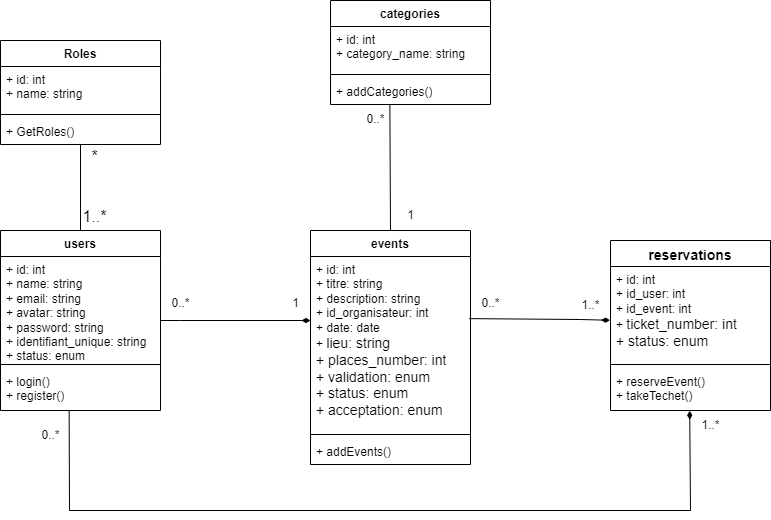

The diagram above was exported from draw.io. Its source (the exported page's mxGraphModel, read from the mxfile embedded in the PNG):
<mxGraphModel dx="872" dy="1284" grid="1" gridSize="10" guides="1" tooltips="1" connect="1" arrows="1" fold="1" page="1" pageScale="1" pageWidth="850" pageHeight="1100" math="0" shadow="0">
  <root>
    <mxCell id="0" />
    <mxCell id="1" parent="0" />
    <mxCell id="L-W52Gr0HWnkiU4ldKRy-1" value="categories" style="swimlane;fontStyle=1;align=center;verticalAlign=top;childLayout=stackLayout;horizontal=1;startSize=26;horizontalStack=0;resizeParent=1;resizeParentMax=0;resizeLast=0;collapsible=1;marginBottom=0;whiteSpace=wrap;html=1;" parent="1" vertex="1">
      <mxGeometry x="370" y="320" width="160" height="104" as="geometry" />
    </mxCell>
    <mxCell id="L-W52Gr0HWnkiU4ldKRy-2" value="+ id: int&lt;div&gt;+ category_name: string&lt;/div&gt;" style="text;strokeColor=none;fillColor=none;align=left;verticalAlign=top;spacingLeft=4;spacingRight=4;overflow=hidden;rotatable=0;points=[[0,0.5],[1,0.5]];portConstraint=eastwest;whiteSpace=wrap;html=1;" parent="L-W52Gr0HWnkiU4ldKRy-1" vertex="1">
      <mxGeometry y="26" width="160" height="44" as="geometry" />
    </mxCell>
    <mxCell id="L-W52Gr0HWnkiU4ldKRy-3" value="" style="line;strokeWidth=1;fillColor=none;align=left;verticalAlign=middle;spacingTop=-1;spacingLeft=3;spacingRight=3;rotatable=0;labelPosition=right;points=[];portConstraint=eastwest;strokeColor=inherit;" parent="L-W52Gr0HWnkiU4ldKRy-1" vertex="1">
      <mxGeometry y="70" width="160" height="8" as="geometry" />
    </mxCell>
    <mxCell id="L-W52Gr0HWnkiU4ldKRy-4" value="+ addCategories()" style="text;strokeColor=none;fillColor=none;align=left;verticalAlign=top;spacingLeft=4;spacingRight=4;overflow=hidden;rotatable=0;points=[[0,0.5],[1,0.5]];portConstraint=eastwest;whiteSpace=wrap;html=1;" parent="L-W52Gr0HWnkiU4ldKRy-1" vertex="1">
      <mxGeometry y="78" width="160" height="26" as="geometry" />
    </mxCell>
    <mxCell id="ZiK-nHsIH4zvJ1ZFQoPT-6" style="edgeStyle=none;curved=1;rounded=0;orthogonalLoop=1;jettySize=auto;html=1;exitX=0.5;exitY=0;exitDx=0;exitDy=0;entryX=0.5;entryY=1;entryDx=0;entryDy=0;fontSize=12;startSize=8;endSize=8;startArrow=none;startFill=0;endArrow=none;endFill=0;" parent="1" source="L-W52Gr0HWnkiU4ldKRy-5" target="ZiK-nHsIH4zvJ1ZFQoPT-2" edge="1">
      <mxGeometry relative="1" as="geometry" />
    </mxCell>
    <mxCell id="L-W52Gr0HWnkiU4ldKRy-5" value="users" style="swimlane;fontStyle=1;align=center;verticalAlign=top;childLayout=stackLayout;horizontal=1;startSize=26;horizontalStack=0;resizeParent=1;resizeParentMax=0;resizeLast=0;collapsible=1;marginBottom=0;whiteSpace=wrap;html=1;" parent="1" vertex="1">
      <mxGeometry x="40" y="550" width="160" height="180" as="geometry" />
    </mxCell>
    <mxCell id="L-W52Gr0HWnkiU4ldKRy-6" value="+ id: int&lt;div&gt;+ name: string&lt;/div&gt;&lt;div&gt;&lt;span style=&quot;background-color: initial;&quot;&gt;+ email: string&lt;/span&gt;&lt;br&gt;&lt;/div&gt;&lt;div&gt;&lt;span style=&quot;background-color: initial;&quot;&gt;+ avatar: string&lt;/span&gt;&lt;/div&gt;&lt;div&gt;+ password: string&lt;/div&gt;&lt;div&gt;+ identifiant_unique: string&lt;/div&gt;&lt;div&gt;+ status: enum&lt;/div&gt;" style="text;strokeColor=none;fillColor=none;align=left;verticalAlign=top;spacingLeft=4;spacingRight=4;overflow=hidden;rotatable=0;points=[[0,0.5],[1,0.5]];portConstraint=eastwest;whiteSpace=wrap;html=1;" parent="L-W52Gr0HWnkiU4ldKRy-5" vertex="1">
      <mxGeometry y="26" width="160" height="104" as="geometry" />
    </mxCell>
    <mxCell id="L-W52Gr0HWnkiU4ldKRy-7" value="" style="line;strokeWidth=1;fillColor=none;align=left;verticalAlign=middle;spacingTop=-1;spacingLeft=3;spacingRight=3;rotatable=0;labelPosition=right;points=[];portConstraint=eastwest;strokeColor=inherit;" parent="L-W52Gr0HWnkiU4ldKRy-5" vertex="1">
      <mxGeometry y="130" width="160" height="8" as="geometry" />
    </mxCell>
    <mxCell id="L-W52Gr0HWnkiU4ldKRy-8" value="+ login()&lt;div&gt;+ register()&lt;/div&gt;" style="text;strokeColor=none;fillColor=none;align=left;verticalAlign=top;spacingLeft=4;spacingRight=4;overflow=hidden;rotatable=0;points=[[0,0.5],[1,0.5]];portConstraint=eastwest;whiteSpace=wrap;html=1;" parent="L-W52Gr0HWnkiU4ldKRy-5" vertex="1">
      <mxGeometry y="138" width="160" height="42" as="geometry" />
    </mxCell>
    <mxCell id="L-W52Gr0HWnkiU4ldKRy-9" value="events" style="swimlane;fontStyle=1;align=center;verticalAlign=top;childLayout=stackLayout;horizontal=1;startSize=26;horizontalStack=0;resizeParent=1;resizeParentMax=0;resizeLast=0;collapsible=1;marginBottom=0;whiteSpace=wrap;html=1;" parent="1" vertex="1">
      <mxGeometry x="350" y="550" width="160" height="234" as="geometry" />
    </mxCell>
    <mxCell id="L-W52Gr0HWnkiU4ldKRy-10" value="+ id: int&lt;div&gt;+ titre: string&lt;/div&gt;&lt;div&gt;+ description: string&lt;/div&gt;&lt;div&gt;+ id_organisateur: int&lt;/div&gt;&lt;div&gt;+ date: date&lt;/div&gt;&lt;div&gt;+&amp;nbsp;&lt;span style=&quot;background-color: rgb(255, 255, 255); font-family: &amp;quot;Nunito Sans&amp;quot;, sans-serif; font-size: 14px; white-space-collapse: preserve;&quot;&gt;lieu: string&lt;/span&gt;&lt;/div&gt;&lt;div&gt;&lt;span style=&quot;background-color: rgb(255, 255, 255); font-family: &amp;quot;Nunito Sans&amp;quot;, sans-serif; font-size: 14px; white-space-collapse: preserve;&quot;&gt;+ places_number: int&lt;/span&gt;&lt;/div&gt;&lt;div&gt;&lt;span style=&quot;background-color: rgb(255, 255, 255); font-family: &amp;quot;Nunito Sans&amp;quot;, sans-serif; font-size: 14px; white-space-collapse: preserve;&quot;&gt;+ validation: enum&lt;/span&gt;&lt;/div&gt;&lt;div&gt;&lt;span style=&quot;background-color: rgb(255, 255, 255); font-family: &amp;quot;Nunito Sans&amp;quot;, sans-serif; font-size: 14px; white-space-collapse: preserve;&quot;&gt;+ status: enum&lt;/span&gt;&lt;/div&gt;&lt;div&gt;&lt;span style=&quot;background-color: rgb(255, 255, 255); font-family: &amp;quot;Nunito Sans&amp;quot;, sans-serif; font-size: 14px; white-space-collapse: preserve;&quot;&gt;+ acceptation: enum&lt;/span&gt;&lt;/div&gt;" style="text;strokeColor=none;fillColor=none;align=left;verticalAlign=top;spacingLeft=4;spacingRight=4;overflow=hidden;rotatable=0;points=[[0,0.5],[1,0.5]];portConstraint=eastwest;whiteSpace=wrap;html=1;" parent="L-W52Gr0HWnkiU4ldKRy-9" vertex="1">
      <mxGeometry y="26" width="160" height="174" as="geometry" />
    </mxCell>
    <mxCell id="L-W52Gr0HWnkiU4ldKRy-11" value="" style="line;strokeWidth=1;fillColor=none;align=left;verticalAlign=middle;spacingTop=-1;spacingLeft=3;spacingRight=3;rotatable=0;labelPosition=right;points=[];portConstraint=eastwest;strokeColor=inherit;" parent="L-W52Gr0HWnkiU4ldKRy-9" vertex="1">
      <mxGeometry y="200" width="160" height="8" as="geometry" />
    </mxCell>
    <mxCell id="L-W52Gr0HWnkiU4ldKRy-12" value="+ addEvents()" style="text;strokeColor=none;fillColor=none;align=left;verticalAlign=top;spacingLeft=4;spacingRight=4;overflow=hidden;rotatable=0;points=[[0,0.5],[1,0.5]];portConstraint=eastwest;whiteSpace=wrap;html=1;" parent="L-W52Gr0HWnkiU4ldKRy-9" vertex="1">
      <mxGeometry y="208" width="160" height="26" as="geometry" />
    </mxCell>
    <mxCell id="L-W52Gr0HWnkiU4ldKRy-13" value="&lt;span style=&quot;font-family: &amp;quot;Nunito Sans&amp;quot;, sans-serif; font-size: 14px; text-align: start; white-space-collapse: preserve; background-color: rgb(255, 255, 255);&quot;&gt;reservations&lt;/span&gt;" style="swimlane;fontStyle=1;align=center;verticalAlign=top;childLayout=stackLayout;horizontal=1;startSize=26;horizontalStack=0;resizeParent=1;resizeParentMax=0;resizeLast=0;collapsible=1;marginBottom=0;whiteSpace=wrap;html=1;" parent="1" vertex="1">
      <mxGeometry x="650" y="560" width="160" height="170" as="geometry" />
    </mxCell>
    <mxCell id="L-W52Gr0HWnkiU4ldKRy-14" value="+ id: int&lt;div&gt;+ id_user: int&lt;/div&gt;&lt;div&gt;+ id_event: int&lt;/div&gt;&lt;div&gt;+&amp;nbsp;&lt;span style=&quot;background-color: rgb(255, 255, 255); font-family: &amp;quot;Nunito Sans&amp;quot;, sans-serif; font-size: 14px; white-space-collapse: preserve;&quot;&gt;ticket_number: int&lt;/span&gt;&lt;/div&gt;&lt;div&gt;&lt;span style=&quot;background-color: rgb(255, 255, 255); font-family: &amp;quot;Nunito Sans&amp;quot;, sans-serif; font-size: 14px; white-space-collapse: preserve;&quot;&gt;+ status: enum&lt;/span&gt;&lt;/div&gt;" style="text;strokeColor=none;fillColor=none;align=left;verticalAlign=top;spacingLeft=4;spacingRight=4;overflow=hidden;rotatable=0;points=[[0,0.5],[1,0.5]];portConstraint=eastwest;whiteSpace=wrap;html=1;" parent="L-W52Gr0HWnkiU4ldKRy-13" vertex="1">
      <mxGeometry y="26" width="160" height="94" as="geometry" />
    </mxCell>
    <mxCell id="L-W52Gr0HWnkiU4ldKRy-15" value="" style="line;strokeWidth=1;fillColor=none;align=left;verticalAlign=middle;spacingTop=-1;spacingLeft=3;spacingRight=3;rotatable=0;labelPosition=right;points=[];portConstraint=eastwest;strokeColor=inherit;" parent="L-W52Gr0HWnkiU4ldKRy-13" vertex="1">
      <mxGeometry y="120" width="160" height="8" as="geometry" />
    </mxCell>
    <mxCell id="L-W52Gr0HWnkiU4ldKRy-16" value="+ reserveEvent()&lt;div&gt;+ takeTechet()&lt;/div&gt;" style="text;strokeColor=none;fillColor=none;align=left;verticalAlign=top;spacingLeft=4;spacingRight=4;overflow=hidden;rotatable=0;points=[[0,0.5],[1,0.5]];portConstraint=eastwest;whiteSpace=wrap;html=1;" parent="L-W52Gr0HWnkiU4ldKRy-13" vertex="1">
      <mxGeometry y="128" width="160" height="42" as="geometry" />
    </mxCell>
    <mxCell id="L-W52Gr0HWnkiU4ldKRy-17" style="rounded=0;orthogonalLoop=1;jettySize=auto;html=1;exitX=0.495;exitY=1.006;exitDx=0;exitDy=0;endArrow=none;endFill=0;startArrow=diamondThin;startFill=1;exitPerimeter=0;entryX=0.429;entryY=0.994;entryDx=0;entryDy=0;entryPerimeter=0;" parent="1" source="L-W52Gr0HWnkiU4ldKRy-16" target="L-W52Gr0HWnkiU4ldKRy-8" edge="1">
      <mxGeometry relative="1" as="geometry">
        <mxPoint x="615" y="873" as="sourcePoint" />
        <mxPoint x="215" y="750" as="targetPoint" />
        <Array as="points">
          <mxPoint x="730" y="830" />
          <mxPoint x="109" y="830" />
        </Array>
      </mxGeometry>
    </mxCell>
    <mxCell id="L-W52Gr0HWnkiU4ldKRy-18" style="edgeStyle=none;rounded=0;orthogonalLoop=1;jettySize=auto;html=1;exitX=0.5;exitY=0;exitDx=0;exitDy=0;entryX=0.371;entryY=1.007;entryDx=0;entryDy=0;entryPerimeter=0;endArrow=none;endFill=0;" parent="1" source="L-W52Gr0HWnkiU4ldKRy-9" target="L-W52Gr0HWnkiU4ldKRy-4" edge="1">
      <mxGeometry relative="1" as="geometry">
        <mxPoint x="430" y="430" as="targetPoint" />
      </mxGeometry>
    </mxCell>
    <mxCell id="L-W52Gr0HWnkiU4ldKRy-20" style="edgeStyle=none;rounded=0;orthogonalLoop=1;jettySize=auto;html=1;exitX=0.992;exitY=0.357;exitDx=0;exitDy=0;endArrow=diamondThin;endFill=1;exitPerimeter=0;entryX=-0.003;entryY=0.572;entryDx=0;entryDy=0;entryPerimeter=0;" parent="1" source="L-W52Gr0HWnkiU4ldKRy-10" target="L-W52Gr0HWnkiU4ldKRy-14" edge="1">
      <mxGeometry relative="1" as="geometry">
        <mxPoint x="650" y="640" as="targetPoint" />
        <Array as="points">
          <mxPoint x="620" y="639" />
        </Array>
      </mxGeometry>
    </mxCell>
    <mxCell id="L-W52Gr0HWnkiU4ldKRy-22" style="edgeStyle=none;rounded=0;orthogonalLoop=1;jettySize=auto;html=1;endArrow=none;endFill=0;startArrow=diamondThin;startFill=1;entryX=1;entryY=0.5;entryDx=0;entryDy=0;" parent="1" target="L-W52Gr0HWnkiU4ldKRy-5" edge="1">
      <mxGeometry relative="1" as="geometry">
        <mxPoint x="240" y="680" as="targetPoint" />
        <Array as="points">
          <mxPoint x="220" y="640" />
        </Array>
        <mxPoint x="350" y="640" as="sourcePoint" />
      </mxGeometry>
    </mxCell>
    <mxCell id="L-W52Gr0HWnkiU4ldKRy-23" value="1" style="text;html=1;align=center;verticalAlign=middle;resizable=0;points=[];autosize=1;strokeColor=none;fillColor=none;" parent="1" vertex="1">
      <mxGeometry x="435" y="520" width="30" height="30" as="geometry" />
    </mxCell>
    <mxCell id="L-W52Gr0HWnkiU4ldKRy-24" value="0..*" style="text;html=1;align=center;verticalAlign=middle;resizable=0;points=[];autosize=1;strokeColor=none;fillColor=none;" parent="1" vertex="1">
      <mxGeometry x="395" y="424" width="40" height="30" as="geometry" />
    </mxCell>
    <mxCell id="L-W52Gr0HWnkiU4ldKRy-25" value="0..*" style="text;html=1;align=center;verticalAlign=middle;resizable=0;points=[];autosize=1;strokeColor=none;fillColor=none;" parent="1" vertex="1">
      <mxGeometry x="200" y="608" width="40" height="30" as="geometry" />
    </mxCell>
    <mxCell id="L-W52Gr0HWnkiU4ldKRy-26" value="1" style="text;html=1;align=center;verticalAlign=middle;resizable=0;points=[];autosize=1;strokeColor=none;fillColor=none;" parent="1" vertex="1">
      <mxGeometry x="320" y="608" width="30" height="30" as="geometry" />
    </mxCell>
    <mxCell id="L-W52Gr0HWnkiU4ldKRy-27" value="0..*" style="text;html=1;align=center;verticalAlign=middle;resizable=0;points=[];autosize=1;strokeColor=none;fillColor=none;" parent="1" vertex="1">
      <mxGeometry x="70" y="740" width="40" height="30" as="geometry" />
    </mxCell>
    <mxCell id="L-W52Gr0HWnkiU4ldKRy-28" value="1..*" style="text;html=1;align=center;verticalAlign=middle;resizable=0;points=[];autosize=1;strokeColor=none;fillColor=none;" parent="1" vertex="1">
      <mxGeometry x="730" y="730" width="40" height="30" as="geometry" />
    </mxCell>
    <mxCell id="L-W52Gr0HWnkiU4ldKRy-29" value="1..*" style="text;html=1;align=center;verticalAlign=middle;resizable=0;points=[];autosize=1;strokeColor=none;fillColor=none;" parent="1" vertex="1">
      <mxGeometry x="610" y="610" width="40" height="30" as="geometry" />
    </mxCell>
    <mxCell id="L-W52Gr0HWnkiU4ldKRy-30" value="0..*" style="text;html=1;align=center;verticalAlign=middle;resizable=0;points=[];autosize=1;strokeColor=none;fillColor=none;" parent="1" vertex="1">
      <mxGeometry x="510" y="608" width="40" height="30" as="geometry" />
    </mxCell>
    <mxCell id="ZiK-nHsIH4zvJ1ZFQoPT-2" value="Roles" style="swimlane;fontStyle=1;align=center;verticalAlign=top;childLayout=stackLayout;horizontal=1;startSize=26;horizontalStack=0;resizeParent=1;resizeParentMax=0;resizeLast=0;collapsible=1;marginBottom=0;whiteSpace=wrap;html=1;" parent="1" vertex="1">
      <mxGeometry x="40" y="360" width="160" height="104" as="geometry" />
    </mxCell>
    <mxCell id="ZiK-nHsIH4zvJ1ZFQoPT-3" value="+ id: int&lt;div&gt;+ name: string&lt;/div&gt;" style="text;strokeColor=none;fillColor=none;align=left;verticalAlign=top;spacingLeft=4;spacingRight=4;overflow=hidden;rotatable=0;points=[[0,0.5],[1,0.5]];portConstraint=eastwest;whiteSpace=wrap;html=1;" parent="ZiK-nHsIH4zvJ1ZFQoPT-2" vertex="1">
      <mxGeometry y="26" width="160" height="44" as="geometry" />
    </mxCell>
    <mxCell id="ZiK-nHsIH4zvJ1ZFQoPT-4" value="" style="line;strokeWidth=1;fillColor=none;align=left;verticalAlign=middle;spacingTop=-1;spacingLeft=3;spacingRight=3;rotatable=0;labelPosition=right;points=[];portConstraint=eastwest;strokeColor=inherit;" parent="ZiK-nHsIH4zvJ1ZFQoPT-2" vertex="1">
      <mxGeometry y="70" width="160" height="8" as="geometry" />
    </mxCell>
    <mxCell id="ZiK-nHsIH4zvJ1ZFQoPT-5" value="+ GetRoles()" style="text;strokeColor=none;fillColor=none;align=left;verticalAlign=top;spacingLeft=4;spacingRight=4;overflow=hidden;rotatable=0;points=[[0,0.5],[1,0.5]];portConstraint=eastwest;whiteSpace=wrap;html=1;" parent="ZiK-nHsIH4zvJ1ZFQoPT-2" vertex="1">
      <mxGeometry y="78" width="160" height="26" as="geometry" />
    </mxCell>
    <mxCell id="ZiK-nHsIH4zvJ1ZFQoPT-7" value="1..*" style="text;html=1;align=center;verticalAlign=middle;resizable=0;points=[];autosize=1;strokeColor=none;fillColor=none;fontSize=16;" parent="1" vertex="1">
      <mxGeometry x="109" y="521" width="50" height="30" as="geometry" />
    </mxCell>
    <mxCell id="ZiK-nHsIH4zvJ1ZFQoPT-8" value="*" style="text;html=1;align=center;verticalAlign=middle;resizable=0;points=[];autosize=1;strokeColor=none;fillColor=none;fontSize=16;" parent="1" vertex="1">
      <mxGeometry x="119" y="461" width="30" height="30" as="geometry" />
    </mxCell>
  </root>
</mxGraphModel>